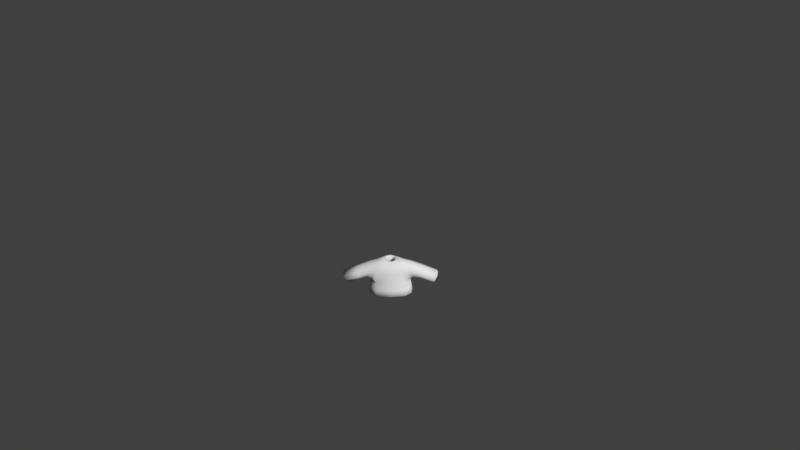 # Source: Shirt1.blend  (saved by Blender 2.77.0; exported with 4.5.12 LTS)
import bpy
from mathutils import Matrix  # noqa: F401  (used for matrix-valued properties, if any)

bpy.ops.wm.read_factory_settings(use_empty=True)
scene = bpy.context.scene
scene.name = 'Scene'

# ---- collections
col_collection_1 = bpy.data.collections.new('Collection 1'); scene.collection.children.link(col_collection_1)

# ---- materials (node trees are filled in below, after node groups)
mat_characters = bpy.data.materials.new('Characters')
mat_characters.alpha_threshold = 0.0
mat_characters.use_transparent_shadow = False
mat_characters.roughness = 0.5

# ---- material node trees

# ---- world
world_world = bpy.data.worlds.new('World'); scene.world = world_world
world_world.color = (0.05088, 0.05088, 0.05088)
world_world.use_sun_shadow = False
world_world.sun_shadow_jitter_overblur = 0.0
world_world.cycles.sampling_method = 'MANUAL'
world_world.light_settings.ao_factor = 0.1

# ---- cameras
cam_camera = bpy.data.cameras.new('Camera')
cam_camera.clip_end = 100.0
cam_camera.lens = 35.0
cam_camera.sensor_width = 32.0
cam_camera.sensor_height = 18.0
cam_camera.ortho_scale = 7.314
cam_camera.dof.focus_distance = 0.0
cam_camera.dof.aperture_fstop = 128.0

# ---- meshes
me_sphere_002 = bpy.data.meshes.new('Sphere.002')
me_sphere_002.from_pydata([(-0.9068, -0.3842, -0.2331), (-0.9068, 0.5064, -0.2331), (0.9068, 0.5064, -0.2331), (0.9068, -0.3842, -0.2331), (0.7739, 0.3437, 0.5754), (0.7739, -0.3842, 0.5754), (-0.7739, 0.3437, 0.5754), (-0.7739, -0.3842, 0.5754), (-0.8798, 0.623, -0.4971), (-0.8798, -0.5773, -0.4971), (0.8798, -0.5773, -0.4971), (0.8798, 0.623, -0.4971), (0.2837, 0.2761, 0.6431), (0.2837, -0.3166, 0.6431), (-0.2837, -0.3166, 0.6431), (-0.2837, 0.2761, 0.6431), (1.821, -0.3704, -0.6219), (1.821, 0.3704, -0.6219), (2.135, 0.3704, -0.09397), (2.135, -0.3704, -0.09397), (-1.821, 0.3704, -0.6219), (-1.821, -0.3704, -0.6219), (-2.135, -0.3704, -0.09397), (-2.135, 0.3704, -0.09397), (-0.9844, 0.6851, -1.059), (-0.9844, -0.6735, -1.059), (0.9844, -0.6735, -1.059), (0.9844, 0.6851, -1.059), (0.8798, 0.01711, -0.4971), (0.9844, 3.815e-06, -1.059), (-0.8798, 0.01711, -0.4971), (-0.9844, 3.815e-06, -1.059)], [], [(9, 10, 13, 14), (7, 6, 23, 22), (28, 10, 26, 29), (30, 8, 24, 31), (5, 3, 16, 19), (0, 1, 8, 30, 9), (2, 3, 10, 28, 11), (4, 2, 11, 12), (5, 4, 12, 13), (6, 7, 14, 15), (7, 0, 9, 14), (1, 6, 15, 8), (3, 5, 13, 10), (4, 5, 19, 18), (3, 2, 17, 16), (2, 4, 18, 17), (1, 0, 21, 20), (0, 7, 22, 21), (6, 1, 20, 23), (11, 8, 15, 12), (11, 28, 29, 27), (9, 30, 31, 25), (25, 26, 10, 9), (8, 11, 27, 24)])
me_sphere_002.polygons.foreach_set('use_smooth', [True] * 24)
_uv = me_sphere_002.uv_layers.new(name='UVMap')
_uv.uv.foreach_set('vector', [0.892, 0.68, 0.892, 0.7292, 0.8528, 0.7125, 0.8528, 0.6967, 0.936, 0.6869, 0.9116, 0.6868, 0.9111, 0.6448, 0.936, 0.645, 0.9199, 0.7637, 0.9199, 0.747, 0.939, 0.7443, 0.939, 0.7632, 0.939, 0.763, 0.939, 0.7461, 0.9479, 0.7443, 0.9479, 0.7635, 0.8554, 0.7263, 0.8823, 0.73, 0.8952, 0.7556, 0.8776, 0.7643, 0.9592, 0.7288, 0.9592, 0.7039, 0.9635, 0.7006, 0.9635, 0.7176, 0.9635, 0.7342, 0.9111, 0.7774, 0.9111, 0.7524, 0.9199, 0.747, 0.9199, 0.7637, 0.9199, 0.7806, 0.7967, 0.6829, 0.8244, 0.6792, 0.8339, 0.68, 0.794, 0.6967, 0.936, 0.7131, 0.9116, 0.7134, 0.9136, 0.7008, 0.9336, 0.7006, 0.9116, 0.6868, 0.936, 0.6869, 0.9336, 0.7006, 0.9137, 0.7004, 0.8554, 0.6829, 0.8823, 0.6792, 0.892, 0.68, 0.8528, 0.6967, 0.8244, 0.73, 0.7967, 0.7263, 0.794, 0.7125, 0.8339, 0.7292, 0.8823, 0.73, 0.8554, 0.7263, 0.8528, 0.7125, 0.892, 0.7292, 0.9116, 0.7134, 0.936, 0.7131, 0.936, 0.7441, 0.9111, 0.7443, 0.966, 0.6727, 0.936, 0.6727, 0.9406, 0.6448, 0.9655, 0.6448, 0.8244, 0.6792, 0.7967, 0.6829, 0.819, 0.6448, 0.8364, 0.6536, 0.9592, 0.7039, 0.9592, 0.7288, 0.936, 0.7284, 0.936, 0.7077, 0.8823, 0.6792, 0.8554, 0.6829, 0.8776, 0.6448, 0.8952, 0.6536, 0.7967, 0.7263, 0.8244, 0.73, 0.8364, 0.7556, 0.819, 0.7643, 0.8339, 0.68, 0.8339, 0.7292, 0.794, 0.7125, 0.794, 0.6967, 0.9199, 0.7806, 0.9199, 0.7637, 0.939, 0.7632, 0.939, 0.7824, 0.939, 0.7797, 0.939, 0.763, 0.9479, 0.7635, 0.9479, 0.7824, 0.9111, 0.677, 0.9111, 0.7321, 0.892, 0.7292, 0.892, 0.68, 0.8339, 0.7292, 0.8339, 0.68, 0.8528, 0.677, 0.8528, 0.7321])
me_sphere_002.materials.append(mat_characters)
me_sphere_002.use_remesh_preserve_volume = False
me_sphere_002.use_remesh_preserve_attributes = False
me_sphere_002.use_mirror_vertex_groups = False
me_sphere_002.update()
arm_armature = bpy.data.armatures.new('Armature')  # bones are not reproduced

# ---- objects
ob_armature = bpy.data.objects.new('Armature', arm_armature)
ob_shirt1 = bpy.data.objects.new('Shirt1', me_sphere_002)
ob_camera = bpy.data.objects.new('Camera', cam_camera)

# ---- transforms, parenting, visibility, modifiers, constraints
ob_armature.location = (0.0, 0.0, 0.0)
ob_armature.scale = (0.4333, 0.4333, 0.4333)
ob_armature.lineart.crease_threshold = 0.0
ob_shirt1.parent = ob_armature
ob_shirt1.matrix_parent_inverse = Matrix(((2.308, 1.192e-07, 0.0, 3.962), (0.0, 2.308, 0.0, -5.589), (0.0, -5.96e-08, 2.308, -2.178), (0.0, 0.0, 0.0, 1.0)))
ob_shirt1.location = (-1.718, 2.424, 1.479)
ob_shirt1.scale = (0.3811, 0.3811, 0.3811)
ob_shirt1.lineart.crease_threshold = 0.0
_vg = ob_shirt1.vertex_groups.new(name='Bone')
_vg = ob_shirt1.vertex_groups.new(name='Bone.001')
for _i, _w in zip([0, 1, 6, 7, 8, 9, 10, 12, 13, 14, 15, 24, 28, 30, 31], [0.06764, 0.06739, 0.03819, 0.03188, 0.6842, 0.5585, 0.009477, 0.07206, 0.1072, 0.8693, 0.7915, 0.01259, 0.004739, 0.6213, 0.006295]): _vg.add([_i], _w, 'REPLACE')
_vg = ob_shirt1.vertex_groups.new(name='Bone.002')
for _i, _w in zip([0, 1, 6, 7, 8, 9, 14, 15, 22, 23, 30], [0.8425, 0.8629, 0.9397, 0.9453, 0.1297, 0.1455, 0.06248, 0.08766, 0.01601, 0.03525, 0.1376]): _vg.add([_i], _w, 'REPLACE')
_vg = ob_shirt1.vertex_groups.new(name='Bone.003')
for _i, _w in zip([0, 1, 20, 21, 22, 23], [0.05898, 0.05213, 0.9751, 0.9808, 0.9636, 0.9545]): _vg.add([_i], _w, 'REPLACE')
_vg = ob_shirt1.vertex_groups.new(name='Bone.004')
for _i, _w in zip([2, 3, 4, 5, 8, 10, 11, 12, 13, 14, 15, 26, 28, 29, 30], [0.06739, 0.06159, 0.04012, 0.03479, 0.009932, 0.6895, 0.5585, 0.8602, 0.7874, 0.06699, 0.1043, 0.009248, 0.624, 0.004624, 0.004966]): _vg.add([_i], _w, 'REPLACE')
_vg = ob_shirt1.vertex_groups.new(name='Bone.005')
for _i, _w in zip([2, 3, 4, 5, 10, 11, 12, 13, 18, 19, 28], [0.8438, 0.8752, 0.9396, 0.9422, 0.1285, 0.1463, 0.06665, 0.08941, 0.02491, 0.02795, 0.1374]): _vg.add([_i], _w, 'REPLACE')
_vg = ob_shirt1.vertex_groups.new(name='Bone.006')
for _i, _w in zip([2, 3, 16, 17, 18, 19], [0.0582, 0.04492, 0.9769, 0.978, 0.9587, 0.9585]): _vg.add([_i], _w, 'REPLACE')
_vg = ob_shirt1.vertex_groups.new(name='Bone.013')
_vg = ob_shirt1.vertex_groups.new(name='Bone.014')
_vg = ob_shirt1.vertex_groups.new(name='Bone.007')
for _i, _w in zip([10, 11, 26, 27, 28, 29], [0.06526, 0.1209, 0.4448, 0.4431, 0.09306, 0.444]): _vg.add([_i], _w, 'REPLACE')
_vg = ob_shirt1.vertex_groups.new(name='Bone.008')
for _i, _w in zip([10, 11, 26, 27, 28, 29], [0.05344, 0.1285, 0.4921, 0.4775, 0.09095, 0.4848]): _vg.add([_i], _w, 'REPLACE')
_vg = ob_shirt1.vertex_groups.new(name='Bone.009')
_vg = ob_shirt1.vertex_groups.new(name='Bone.010')
for _i, _w in zip([8, 9, 24, 25, 27, 29, 30, 31], [0.08085, 0.1233, 0.4542, 0.4442, 0.01747, 0.008737, 0.1021, 0.4492]): _vg.add([_i], _w, 'REPLACE')
_vg = ob_shirt1.vertex_groups.new(name='Bone.011')
for _i, _w in zip([8, 9, 24, 25, 30, 31], [0.05637, 0.1294, 0.4924, 0.4781, 0.0929, 0.4853]): _vg.add([_i], _w, 'REPLACE')
_vg = ob_shirt1.vertex_groups.new(name='Bone.012')
_m = ob_shirt1.modifiers.new('Armature', 'ARMATURE')
_m.object = ob_armature
_m = ob_shirt1.modifiers.new('Subsurf', 'SUBSURF')
_m.uv_smooth = 'PRESERVE_CORNERS'
_m.quality = 1
_m.render_levels = 1
_m.show_only_control_edges = False
_m = ob_shirt1.modifiers.new('Solidify', 'SOLIDIFY')
_m.thickness = 0.1
_m.nonmanifold_thickness_mode = 'FIXED'
_m.nonmanifold_merge_threshold = 0.0003
ob_camera.location = (0.4563, -11.79, 9.594)
ob_camera.rotation_euler = (0.9667, 0.01081, 0.01677)
ob_camera.lock_rotations_4d = False
ob_camera.empty_display_type = 'ARROWS'
ob_camera.color = (0.0, 0.0, 0.0, 0.0)
ob_camera.display_type = 'WIRE'
ob_camera.lineart.crease_threshold = 0.0

# ---- collection membership
col_collection_1.objects.link(ob_armature)
col_collection_1.objects.link(ob_shirt1)
col_collection_1.objects.link(ob_camera)

# ---- scene / render settings (as saved in the file)
scene.camera = ob_camera
scene.frame_start = 1; scene.frame_end = 200; scene.frame_set(1)
scene.render.engine = 'BLENDER_EEVEE_NEXT'
scene.render.resolution_percentage = 50
scene.render.dither_intensity = 0.0
scene.cycles.use_denoising = False
scene.cycles.samples = 128
scene.cycles.sampling_pattern = 'TABULATED_SOBOL'
scene.cycles.light_sampling_threshold = 0.0
scene.cycles.use_adaptive_sampling = False
scene.cycles.use_light_tree = False
scene.cycles.blur_glossy = 0.0
scene.cycles.sample_clamp_indirect = 0.0
scene.view_settings.view_transform = 'Standard'
bpy.context.view_layer.update()

# ---- added for rendering (the .blend has no usable light): sun
light_auto_sun = bpy.data.lights.new('AutoSun', 'SUN')
light_auto_sun.energy = 3.0
light_auto_sun.angle = 0.0523599
ob_auto_sun = bpy.data.objects.new('AutoSun', light_auto_sun)
scene.collection.objects.link(ob_auto_sun)
ob_auto_sun.rotation_euler = (0.872665, 0.174533, 0.523599)
bpy.context.view_layer.update()
